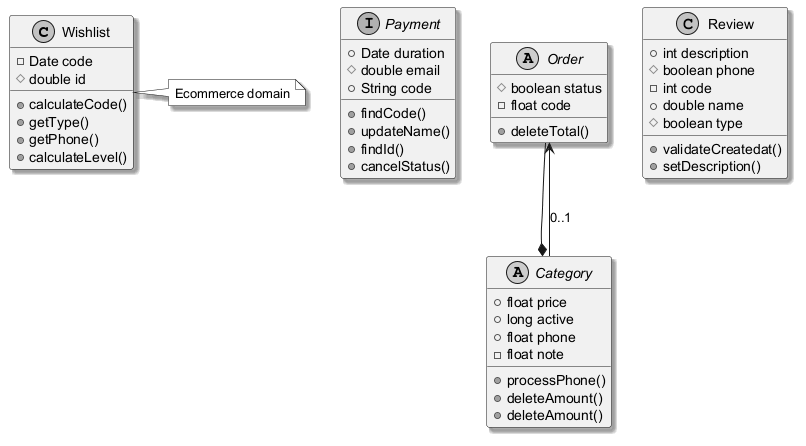

The diagram above was rendered by PlantUML. Its source (embedded in the PNG):
@startuml
skinparam monochrome true
skinparam shadowing true
class Wishlist {
  -Date code
  #double id
  +calculateCode()
  +getType()
  +getPhone()
  +calculateLevel()
}
interface Payment {
  +Date duration
  #double email
  +String code
  +findCode()
  +updateName()
  +findId()
  +cancelStatus()
}
abstract class Order {
  #boolean status
  -float code
  +deleteTotal()
}
class Review {
  +int description
  #boolean phone
  -int code
  +double name
  #boolean type
  +validateCreatedat()
  +setDescription()
}
abstract class Category {
  +float price
  +long active
  +float phone
  -float note
  +processPhone()
  +deleteAmount()
  +deleteAmount()
}
Category --> Order : "0..1"
Order --* Category
note right of Wishlist : Ecommerce domain
@enduml